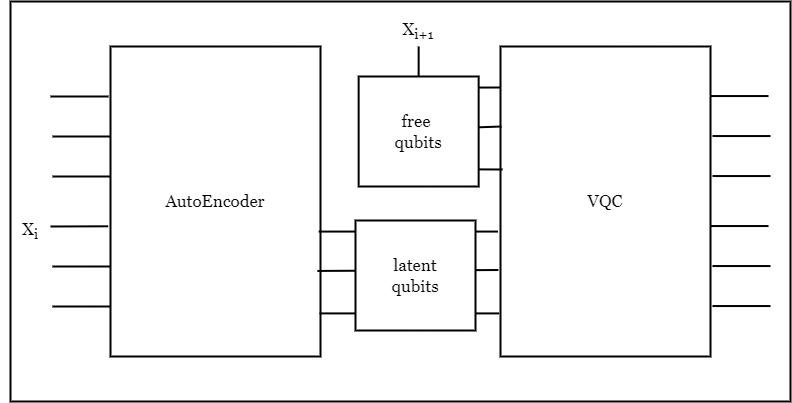

The diagram above was exported from draw.io. Its source (the exported page's mxGraphModel, read from the mxfile embedded in the PNG):
<mxGraphModel dx="955" dy="542" grid="1" gridSize="10" guides="1" tooltips="1" connect="1" arrows="1" fold="1" page="1" pageScale="1" pageWidth="1169" pageHeight="827" math="0" shadow="0">
  <root>
    <mxCell id="0" />
    <mxCell id="1" parent="0" />
    <mxCell id="jgXJjfii2nZzsyseSsEj-10" value="" style="rounded=0;whiteSpace=wrap;html=1;strokeWidth=2;" vertex="1" parent="1">
      <mxGeometry x="210" y="285" width="780" height="400" as="geometry" />
    </mxCell>
    <mxCell id="jgXJjfii2nZzsyseSsEj-1" value="&lt;font style=&quot;font-size: 17px;&quot;&gt;AutoEncoder&lt;/font&gt;" style="rounded=0;whiteSpace=wrap;html=1;fontFamily=Georgia;strokeWidth=2;" vertex="1" parent="1">
      <mxGeometry x="310" y="330" width="210" height="310" as="geometry" />
    </mxCell>
    <mxCell id="jgXJjfii2nZzsyseSsEj-2" value="&lt;font style=&quot;font-size: 17px;&quot;&gt;VQC&lt;/font&gt;" style="rounded=0;whiteSpace=wrap;html=1;fontFamily=Georgia;strokeWidth=2;" vertex="1" parent="1">
      <mxGeometry x="700" y="330" width="210" height="310" as="geometry" />
    </mxCell>
    <mxCell id="jgXJjfii2nZzsyseSsEj-3" value="" style="endArrow=none;html=1;rounded=0;exitX=0.991;exitY=0.597;exitDx=0;exitDy=0;exitPerimeter=0;entryX=-0.012;entryY=0.597;entryDx=0;entryDy=0;entryPerimeter=0;strokeWidth=2;" edge="1" parent="1" source="jgXJjfii2nZzsyseSsEj-1" target="jgXJjfii2nZzsyseSsEj-2">
      <mxGeometry width="50" height="50" relative="1" as="geometry">
        <mxPoint x="680" y="580" as="sourcePoint" />
        <mxPoint x="730" y="530" as="targetPoint" />
      </mxGeometry>
    </mxCell>
    <mxCell id="jgXJjfii2nZzsyseSsEj-4" value="" style="endArrow=none;html=1;rounded=0;exitX=0.986;exitY=0.724;exitDx=0;exitDy=0;exitPerimeter=0;entryX=-0.01;entryY=0.721;entryDx=0;entryDy=0;entryPerimeter=0;strokeWidth=2;" edge="1" parent="1" target="jgXJjfii2nZzsyseSsEj-2">
      <mxGeometry width="50" height="50" relative="1" as="geometry">
        <mxPoint x="516.8499999999999" y="554.44" as="sourcePoint" />
        <mxPoint x="670" y="554.44" as="targetPoint" />
      </mxGeometry>
    </mxCell>
    <mxCell id="jgXJjfii2nZzsyseSsEj-5" value="" style="endArrow=none;html=1;rounded=0;exitX=0.995;exitY=0.861;exitDx=0;exitDy=0;exitPerimeter=0;entryX=-0.006;entryY=0.861;entryDx=0;entryDy=0;entryPerimeter=0;strokeWidth=2;" edge="1" parent="1" source="jgXJjfii2nZzsyseSsEj-1" target="jgXJjfii2nZzsyseSsEj-2">
      <mxGeometry width="50" height="50" relative="1" as="geometry">
        <mxPoint x="680" y="580" as="sourcePoint" />
        <mxPoint x="690" y="596" as="targetPoint" />
      </mxGeometry>
    </mxCell>
    <mxCell id="jgXJjfii2nZzsyseSsEj-6" value="&lt;font style=&quot;font-size: 17px;&quot;&gt;latent&lt;/font&gt;&lt;div&gt;&lt;font style=&quot;font-size: 17px;&quot;&gt;qubits&lt;/font&gt;&lt;/div&gt;" style="rounded=0;whiteSpace=wrap;html=1;fontFamily=Georgia;strokeWidth=2;" vertex="1" parent="1">
      <mxGeometry x="555" y="504" width="120" height="110" as="geometry" />
    </mxCell>
    <mxCell id="jgXJjfii2nZzsyseSsEj-12" value="" style="endArrow=none;html=1;rounded=0;entryX=-0.011;entryY=0.58;entryDx=0;entryDy=0;entryPerimeter=0;strokeWidth=2;" edge="1" parent="1" target="jgXJjfii2nZzsyseSsEj-1">
      <mxGeometry width="50" height="50" relative="1" as="geometry">
        <mxPoint x="250" y="510" as="sourcePoint" />
        <mxPoint x="800" y="510" as="targetPoint" />
      </mxGeometry>
    </mxCell>
    <mxCell id="jgXJjfii2nZzsyseSsEj-13" value="&lt;font style=&quot;font-size: 17px;&quot;&gt;X&lt;sub style=&quot;&quot;&gt;i&lt;/sub&gt;&lt;/font&gt;" style="text;html=1;align=center;verticalAlign=middle;whiteSpace=wrap;rounded=0;fontFamily=Georgia;strokeWidth=2;" vertex="1" parent="1">
      <mxGeometry x="200" y="500" width="60" height="30" as="geometry" />
    </mxCell>
    <mxCell id="jgXJjfii2nZzsyseSsEj-15" value="" style="endArrow=none;html=1;rounded=0;exitX=0.037;exitY=0.104;exitDx=0;exitDy=0;exitPerimeter=0;entryX=-0.012;entryY=0.597;entryDx=0;entryDy=0;entryPerimeter=0;strokeWidth=2;" edge="1" parent="1" source="jgXJjfii2nZzsyseSsEj-18">
      <mxGeometry width="50" height="50" relative="1" as="geometry">
        <mxPoint x="521.15" y="371" as="sourcePoint" />
        <mxPoint x="700.15" y="371" as="targetPoint" />
      </mxGeometry>
    </mxCell>
    <mxCell id="jgXJjfii2nZzsyseSsEj-16" value="" style="endArrow=none;html=1;rounded=0;exitX=0;exitY=0.5;exitDx=0;exitDy=0;entryX=-0.01;entryY=0.721;entryDx=0;entryDy=0;entryPerimeter=0;strokeWidth=2;" edge="1" parent="1" source="jgXJjfii2nZzsyseSsEj-18">
      <mxGeometry width="50" height="50" relative="1" as="geometry">
        <mxPoint x="519.9999999999999" y="410.44000000000005" as="sourcePoint" />
        <mxPoint x="701.15" y="410" as="targetPoint" />
      </mxGeometry>
    </mxCell>
    <mxCell id="jgXJjfii2nZzsyseSsEj-17" value="" style="endArrow=none;html=1;rounded=0;exitX=0.037;exitY=0.84;exitDx=0;exitDy=0;exitPerimeter=0;entryX=-0.006;entryY=0.861;entryDx=0;entryDy=0;entryPerimeter=0;strokeWidth=2;" edge="1" parent="1" source="jgXJjfii2nZzsyseSsEj-18">
      <mxGeometry width="50" height="50" relative="1" as="geometry">
        <mxPoint x="522.15" y="453" as="sourcePoint" />
        <mxPoint x="702.15" y="453" as="targetPoint" />
      </mxGeometry>
    </mxCell>
    <mxCell id="jgXJjfii2nZzsyseSsEj-18" value="&lt;span style=&quot;font-size: 17px;&quot;&gt;free&amp;nbsp;&lt;/span&gt;&lt;div&gt;&lt;span style=&quot;font-size: 17px;&quot;&gt;qubits&lt;/span&gt;&lt;/div&gt;" style="rounded=0;whiteSpace=wrap;html=1;fontFamily=Georgia;strokeWidth=2;" vertex="1" parent="1">
      <mxGeometry x="558.15" y="360" width="120" height="110" as="geometry" />
    </mxCell>
    <mxCell id="jgXJjfii2nZzsyseSsEj-21" value="" style="endArrow=none;html=1;rounded=0;exitX=0.5;exitY=0;exitDx=0;exitDy=0;entryX=0.5;entryY=1;entryDx=0;entryDy=0;strokeWidth=2;" edge="1" parent="1" source="jgXJjfii2nZzsyseSsEj-18" target="jgXJjfii2nZzsyseSsEj-20">
      <mxGeometry width="50" height="50" relative="1" as="geometry">
        <mxPoint x="618" y="360" as="sourcePoint" />
        <mxPoint x="619" y="320" as="targetPoint" />
      </mxGeometry>
    </mxCell>
    <mxCell id="jgXJjfii2nZzsyseSsEj-20" value="&lt;font style=&quot;font-size: 17px;&quot;&gt;X&lt;sub style=&quot;&quot;&gt;i+1&lt;/sub&gt;&lt;/font&gt;" style="text;html=1;align=center;verticalAlign=middle;whiteSpace=wrap;rounded=0;fontFamily=Georgia;strokeWidth=2;" vertex="1" parent="1">
      <mxGeometry x="588.15" y="300" width="60" height="30" as="geometry" />
    </mxCell>
    <mxCell id="jgXJjfii2nZzsyseSsEj-24" value="" style="endArrow=none;html=1;rounded=0;entryX=-0.011;entryY=0.58;entryDx=0;entryDy=0;entryPerimeter=0;strokeWidth=2;" edge="1" parent="1">
      <mxGeometry width="50" height="50" relative="1" as="geometry">
        <mxPoint x="252" y="590" as="sourcePoint" />
        <mxPoint x="310" y="590" as="targetPoint" />
      </mxGeometry>
    </mxCell>
    <mxCell id="jgXJjfii2nZzsyseSsEj-25" value="" style="endArrow=none;html=1;rounded=0;entryX=-0.011;entryY=0.58;entryDx=0;entryDy=0;entryPerimeter=0;strokeWidth=2;" edge="1" parent="1">
      <mxGeometry width="50" height="50" relative="1" as="geometry">
        <mxPoint x="252" y="550" as="sourcePoint" />
        <mxPoint x="310" y="550" as="targetPoint" />
      </mxGeometry>
    </mxCell>
    <mxCell id="jgXJjfii2nZzsyseSsEj-26" value="" style="endArrow=none;html=1;rounded=0;entryX=-0.011;entryY=0.58;entryDx=0;entryDy=0;entryPerimeter=0;strokeWidth=2;" edge="1" parent="1">
      <mxGeometry width="50" height="50" relative="1" as="geometry">
        <mxPoint x="252" y="460" as="sourcePoint" />
        <mxPoint x="310" y="460" as="targetPoint" />
      </mxGeometry>
    </mxCell>
    <mxCell id="jgXJjfii2nZzsyseSsEj-28" value="" style="endArrow=none;html=1;rounded=0;entryX=-0.011;entryY=0.58;entryDx=0;entryDy=0;entryPerimeter=0;strokeWidth=2;" edge="1" parent="1">
      <mxGeometry width="50" height="50" relative="1" as="geometry">
        <mxPoint x="252" y="420" as="sourcePoint" />
        <mxPoint x="310" y="420" as="targetPoint" />
      </mxGeometry>
    </mxCell>
    <mxCell id="jgXJjfii2nZzsyseSsEj-29" value="" style="endArrow=none;html=1;rounded=0;entryX=-0.011;entryY=0.58;entryDx=0;entryDy=0;entryPerimeter=0;strokeWidth=2;" edge="1" parent="1">
      <mxGeometry width="50" height="50" relative="1" as="geometry">
        <mxPoint x="250" y="380" as="sourcePoint" />
        <mxPoint x="308" y="380" as="targetPoint" />
      </mxGeometry>
    </mxCell>
    <mxCell id="jgXJjfii2nZzsyseSsEj-30" value="" style="endArrow=none;html=1;rounded=0;entryX=-0.011;entryY=0.58;entryDx=0;entryDy=0;entryPerimeter=0;strokeWidth=2;" edge="1" parent="1">
      <mxGeometry width="50" height="50" relative="1" as="geometry">
        <mxPoint x="910" y="509.55" as="sourcePoint" />
        <mxPoint x="968" y="509.55" as="targetPoint" />
      </mxGeometry>
    </mxCell>
    <mxCell id="jgXJjfii2nZzsyseSsEj-31" value="" style="endArrow=none;html=1;rounded=0;entryX=-0.011;entryY=0.58;entryDx=0;entryDy=0;entryPerimeter=0;strokeWidth=2;" edge="1" parent="1">
      <mxGeometry width="50" height="50" relative="1" as="geometry">
        <mxPoint x="912" y="589.55" as="sourcePoint" />
        <mxPoint x="970" y="589.55" as="targetPoint" />
      </mxGeometry>
    </mxCell>
    <mxCell id="jgXJjfii2nZzsyseSsEj-32" value="" style="endArrow=none;html=1;rounded=0;entryX=-0.011;entryY=0.58;entryDx=0;entryDy=0;entryPerimeter=0;strokeWidth=2;" edge="1" parent="1">
      <mxGeometry width="50" height="50" relative="1" as="geometry">
        <mxPoint x="912" y="549.55" as="sourcePoint" />
        <mxPoint x="970" y="549.55" as="targetPoint" />
      </mxGeometry>
    </mxCell>
    <mxCell id="jgXJjfii2nZzsyseSsEj-33" value="" style="endArrow=none;html=1;rounded=0;entryX=-0.011;entryY=0.58;entryDx=0;entryDy=0;entryPerimeter=0;strokeWidth=2;" edge="1" parent="1">
      <mxGeometry width="50" height="50" relative="1" as="geometry">
        <mxPoint x="912" y="459.55" as="sourcePoint" />
        <mxPoint x="970" y="459.55" as="targetPoint" />
      </mxGeometry>
    </mxCell>
    <mxCell id="jgXJjfii2nZzsyseSsEj-34" value="" style="endArrow=none;html=1;rounded=0;entryX=-0.011;entryY=0.58;entryDx=0;entryDy=0;entryPerimeter=0;strokeWidth=2;" edge="1" parent="1">
      <mxGeometry width="50" height="50" relative="1" as="geometry">
        <mxPoint x="912" y="419.55" as="sourcePoint" />
        <mxPoint x="970" y="419.55" as="targetPoint" />
      </mxGeometry>
    </mxCell>
    <mxCell id="jgXJjfii2nZzsyseSsEj-35" value="" style="endArrow=none;html=1;rounded=0;entryX=-0.011;entryY=0.58;entryDx=0;entryDy=0;entryPerimeter=0;strokeWidth=2;" edge="1" parent="1">
      <mxGeometry width="50" height="50" relative="1" as="geometry">
        <mxPoint x="910" y="379.55" as="sourcePoint" />
        <mxPoint x="968" y="379.55" as="targetPoint" />
      </mxGeometry>
    </mxCell>
  </root>
</mxGraphModel>